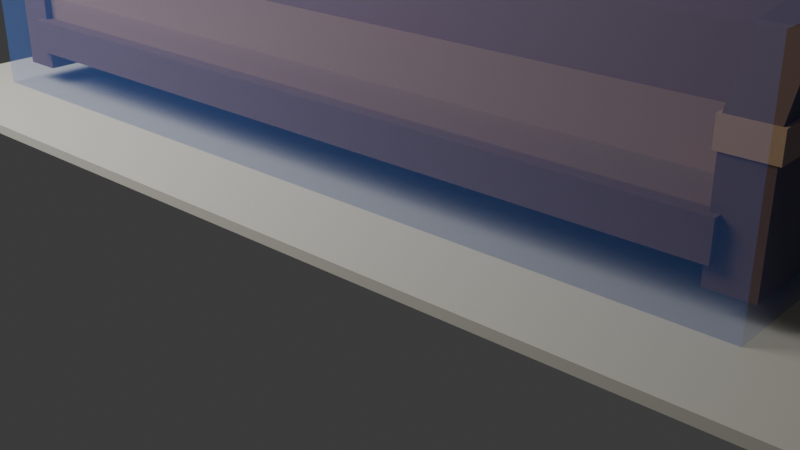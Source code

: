# Source: cathedral_pew.blend  (saved by Blender 5.1.30; exported with 4.5.12 LTS)
import bpy
from mathutils import Matrix  # noqa: F401  (used for matrix-valued properties, if any)

bpy.ops.wm.read_factory_settings(use_empty=True)
scene = bpy.context.scene
scene.name = 'Scene'

# ---- collections
col_collection = bpy.data.collections.new('Collection'); scene.collection.children.link(col_collection)

# ---- materials (node trees are filled in below, after node groups)
mat_mat_temple_pew_warm_oak = bpy.data.materials.new('MAT_temple_pew_warm_oak')
mat_mat_temple_pew_dark_endgrain = bpy.data.materials.new('MAT_temple_pew_dark_endgrain')
mat_mat_temple_pew_worn_edge = bpy.data.materials.new('MAT_temple_pew_worn_edge')
mat_mat_asset_lab_floor = bpy.data.materials.new('MAT_asset_lab_floor')
mat_mat_debug_collision = bpy.data.materials.new('MAT_debug_collision')
mat_mat_debug_collision.surface_render_method = 'BLENDED'
mat_mat_debug_collision.blend_method = 'BLEND'
mat_mat_debug_collision.use_raytrace_refraction = True
mat_mat_debug_collision.use_screen_refraction = True

# ---- material node trees
mat_mat_temple_pew_warm_oak.use_nodes = True; mat_mat_temple_pew_warm_oak.node_tree.nodes.clear()
_N = mat_mat_temple_pew_warm_oak.node_tree.nodes; _L = mat_mat_temple_pew_warm_oak.node_tree.links
n0 = _N.new('ShaderNodeBsdfPrincipled'); n0.name = 'Principled BSDF'; n0.location = (-200, 100)
n0.inputs[0].default_value = (0.3, 0.18, 0.09, 1.0)
n0.inputs[2].default_value = 0.78
n1 = _N.new('ShaderNodeOutputMaterial'); n1.name = 'Material Output'; n1.location = (200, 100)
_L.new(n0.outputs[0], n1.inputs[0])
n1.is_active_output = True
mat_mat_temple_pew_dark_endgrain.use_nodes = True; mat_mat_temple_pew_dark_endgrain.node_tree.nodes.clear()
_N = mat_mat_temple_pew_dark_endgrain.node_tree.nodes; _L = mat_mat_temple_pew_dark_endgrain.node_tree.links
n0 = _N.new('ShaderNodeBsdfPrincipled'); n0.name = 'Principled BSDF'; n0.location = (-200, 100)
n0.inputs[0].default_value = (0.15, 0.08, 0.04, 1.0)
n0.inputs[2].default_value = 0.86
n1 = _N.new('ShaderNodeOutputMaterial'); n1.name = 'Material Output'; n1.location = (200, 100)
_L.new(n0.outputs[0], n1.inputs[0])
n1.is_active_output = True
mat_mat_temple_pew_worn_edge.use_nodes = True; mat_mat_temple_pew_worn_edge.node_tree.nodes.clear()
_N = mat_mat_temple_pew_worn_edge.node_tree.nodes; _L = mat_mat_temple_pew_worn_edge.node_tree.links
n0 = _N.new('ShaderNodeBsdfPrincipled'); n0.name = 'Principled BSDF'; n0.location = (-200, 100)
n0.inputs[0].default_value = (0.5, 0.3, 0.13, 1.0)
n0.inputs[2].default_value = 0.72
n1 = _N.new('ShaderNodeOutputMaterial'); n1.name = 'Material Output'; n1.location = (200, 100)
_L.new(n0.outputs[0], n1.inputs[0])
n1.is_active_output = True
mat_mat_asset_lab_floor.use_nodes = True; mat_mat_asset_lab_floor.node_tree.nodes.clear()
_N = mat_mat_asset_lab_floor.node_tree.nodes; _L = mat_mat_asset_lab_floor.node_tree.links
n0 = _N.new('ShaderNodeBsdfPrincipled'); n0.name = 'Principled BSDF'; n0.location = (-200, 100)
n0.inputs[0].default_value = (0.62, 0.6, 0.52, 1.0)
n0.inputs[2].default_value = 0.82
n1 = _N.new('ShaderNodeOutputMaterial'); n1.name = 'Material Output'; n1.location = (200, 100)
_L.new(n0.outputs[0], n1.inputs[0])
n1.is_active_output = True
mat_mat_debug_collision.use_nodes = True; mat_mat_debug_collision.node_tree.nodes.clear()
_N = mat_mat_debug_collision.node_tree.nodes; _L = mat_mat_debug_collision.node_tree.links
n0 = _N.new('ShaderNodeBsdfPrincipled'); n0.name = 'Principled BSDF'; n0.location = (-200, 100)
n0.inputs[0].default_value = (0.1, 0.28, 0.95, 0.18)
n0.inputs[2].default_value = 0.82
n0.inputs[4].default_value = 0.18
n1 = _N.new('ShaderNodeOutputMaterial'); n1.name = 'Material Output'; n1.location = (200, 100)
_L.new(n0.outputs[0], n1.inputs[0])
n1.is_active_output = True

# ---- world
world_world = bpy.data.worlds.new('World'); scene.world = world_world
world_world.use_nodes = True; world_world.node_tree.nodes.clear()
_N = world_world.node_tree.nodes; _L = world_world.node_tree.links
n0 = _N.new('ShaderNodeOutputWorld'); n0.name = 'World Output'; n0.location = (200, 100)
n1 = _N.new('ShaderNodeBackground'); n1.name = 'Background'; n1.location = (-200, 100)
n1.inputs[0].default_value = (0.05088, 0.05088, 0.05088, 1.0)
_L.new(n1.outputs[0], n0.inputs[0])
n0.is_active_output = True
world_world.color = (0.05088, 0.05088, 0.05088)
world_world.sun_shadow_jitter_overblur = 0.0

# ---- cameras
cam_camera_001 = bpy.data.cameras.new('Camera.001')

# ---- lights
light_area = bpy.data.lights.new('Area', 'AREA')
light_area.energy = 420.0
light_area.size = 4.0
light_area.size_y = 1.0

# ---- meshes
me_vis_pew_asset_reference_seat_mesh = bpy.data.meshes.new('VIS_pew_asset_reference_seat_mesh')
me_vis_pew_asset_reference_seat_mesh.from_pydata([(-2.525, -0.51, -0.12), (-2.525, -0.51, 0.12), (-2.525, 0.51, -0.12), (-2.525, 0.51, 0.12), (2.525, -0.51, -0.12), (2.525, -0.51, 0.12), (2.525, 0.51, -0.12), (2.525, 0.51, 0.12)], [], [(0, 1, 3, 2), (2, 3, 7, 6), (6, 7, 5, 4), (4, 5, 1, 0), (2, 6, 4, 0), (7, 3, 1, 5)])
_uv = me_vis_pew_asset_reference_seat_mesh.uv_layers.new(name='UVMap')
_uv.uv.foreach_set('vector', [0.375, 0.0, 0.625, 0.0, 0.625, 0.25, 0.375, 0.25, 0.375, 0.25, 0.625, 0.25, 0.625, 0.5, 0.375, 0.5, 0.375, 0.5, 0.625, 0.5, 0.625, 0.75, 0.375, 0.75, 0.375, 0.75, 0.625, 0.75, 0.625, 1.0, 0.375, 1.0, 0.125, 0.5, 0.375, 0.5, 0.375, 0.75, 0.125, 0.75, 0.625, 0.5, 0.875, 0.5, 0.875, 0.75, 0.625, 0.75])
me_vis_pew_asset_reference_seat_mesh.materials.append(mat_mat_temple_pew_warm_oak)
me_vis_pew_asset_reference_seat_mesh.update()
me_vis_pew_asset_reference_back_mesh = bpy.data.meshes.new('VIS_pew_asset_reference_back_mesh')
me_vis_pew_asset_reference_back_mesh.from_pydata([(-2.525, 0.56, 0.58), (2.525, 0.56, 0.58), (2.525, 0.38, 0.58), (-2.525, 0.38, 0.58), (-2.525, 0.72, 1.5), (2.525, 0.72, 1.5), (2.525, 0.54, 1.5), (-2.525, 0.54, 1.5)], [], [(0, 1, 2, 3), (4, 7, 6, 5), (0, 4, 5, 1), (1, 5, 6, 2), (2, 6, 7, 3), (3, 7, 4, 0)])
me_vis_pew_asset_reference_back_mesh.materials.append(mat_mat_temple_pew_dark_endgrain)
me_vis_pew_asset_reference_back_mesh.update()
me_vis_pew_asset_reference_top_rail_mesh = bpy.data.meshes.new('VIS_pew_asset_reference_top_rail_mesh')
me_vis_pew_asset_reference_top_rail_mesh.from_pydata([(-2.615, -0.08, -0.08), (-2.615, -0.08, 0.08), (-2.615, 0.08, -0.08), (-2.615, 0.08, 0.08), (2.615, -0.08, -0.08), (2.615, -0.08, 0.08), (2.615, 0.08, -0.08), (2.615, 0.08, 0.08)], [], [(0, 1, 3, 2), (2, 3, 7, 6), (6, 7, 5, 4), (4, 5, 1, 0), (2, 6, 4, 0), (7, 3, 1, 5)])
_uv = me_vis_pew_asset_reference_top_rail_mesh.uv_layers.new(name='UVMap')
_uv.uv.foreach_set('vector', [0.375, 0.0, 0.625, 0.0, 0.625, 0.25, 0.375, 0.25, 0.375, 0.25, 0.625, 0.25, 0.625, 0.5, 0.375, 0.5, 0.375, 0.5, 0.625, 0.5, 0.625, 0.75, 0.375, 0.75, 0.375, 0.75, 0.625, 0.75, 0.625, 1.0, 0.375, 1.0, 0.125, 0.5, 0.375, 0.5, 0.375, 0.75, 0.125, 0.75, 0.625, 0.5, 0.875, 0.5, 0.875, 0.75, 0.625, 0.75])
me_vis_pew_asset_reference_top_rail_mesh.materials.append(mat_mat_temple_pew_worn_edge)
me_vis_pew_asset_reference_top_rail_mesh.update()
me_vis_pew_asset_reference_front_rail_mesh = bpy.data.meshes.new('VIS_pew_asset_reference_front_rail_mesh')
me_vis_pew_asset_reference_front_rail_mesh.from_pydata([(-2.565, -0.07, -0.11), (-2.565, -0.07, 0.11), (-2.565, 0.07, -0.11), (-2.565, 0.07, 0.11), (2.565, -0.07, -0.11), (2.565, -0.07, 0.11), (2.565, 0.07, -0.11), (2.565, 0.07, 0.11)], [], [(0, 1, 3, 2), (2, 3, 7, 6), (6, 7, 5, 4), (4, 5, 1, 0), (2, 6, 4, 0), (7, 3, 1, 5)])
_uv = me_vis_pew_asset_reference_front_rail_mesh.uv_layers.new(name='UVMap')
_uv.uv.foreach_set('vector', [0.375, 0.0, 0.625, 0.0, 0.625, 0.25, 0.375, 0.25, 0.375, 0.25, 0.625, 0.25, 0.625, 0.5, 0.375, 0.5, 0.375, 0.5, 0.625, 0.5, 0.625, 0.75, 0.375, 0.75, 0.375, 0.75, 0.625, 0.75, 0.625, 1.0, 0.375, 1.0, 0.125, 0.5, 0.375, 0.5, 0.375, 0.75, 0.125, 0.75, 0.625, 0.5, 0.875, 0.5, 0.875, 0.75, 0.625, 0.75])
me_vis_pew_asset_reference_front_rail_mesh.materials.append(mat_mat_temple_pew_dark_endgrain)
me_vis_pew_asset_reference_front_rail_mesh.update()
me_vis_pew_asset_reference_lower_stretcher_mesh = bpy.data.meshes.new('VIS_pew_asset_reference_lower_stretcher_mesh')
me_vis_pew_asset_reference_lower_stretcher_mesh.from_pydata([(-2.615, -0.06, -0.08), (-2.615, -0.06, 0.08), (-2.615, 0.06, -0.08), (-2.615, 0.06, 0.08), (2.615, -0.06, -0.08), (2.615, -0.06, 0.08), (2.615, 0.06, -0.08), (2.615, 0.06, 0.08)], [], [(0, 1, 3, 2), (2, 3, 7, 6), (6, 7, 5, 4), (4, 5, 1, 0), (2, 6, 4, 0), (7, 3, 1, 5)])
_uv = me_vis_pew_asset_reference_lower_stretcher_mesh.uv_layers.new(name='UVMap')
_uv.uv.foreach_set('vector', [0.375, 0.0, 0.625, 0.0, 0.625, 0.25, 0.375, 0.25, 0.375, 0.25, 0.625, 0.25, 0.625, 0.5, 0.375, 0.5, 0.375, 0.5, 0.625, 0.5, 0.625, 0.75, 0.375, 0.75, 0.375, 0.75, 0.625, 0.75, 0.625, 1.0, 0.375, 1.0, 0.125, 0.5, 0.375, 0.5, 0.375, 0.75, 0.125, 0.75, 0.625, 0.5, 0.875, 0.5, 0.875, 0.75, 0.625, 0.75])
me_vis_pew_asset_reference_lower_stretcher_mesh.materials.append(mat_mat_temple_pew_dark_endgrain)
me_vis_pew_asset_reference_lower_stretcher_mesh.update()
me_vis_pew_asset_reference_west_end_panel_mesh = bpy.data.meshes.new('VIS_pew_asset_reference_west_end_panel_mesh')
me_vis_pew_asset_reference_west_end_panel_mesh.from_pydata([(-2.775, 0.62, 0.12), (-2.775, -0.58, 0.12), (-2.775, -0.58, 0.9), (-2.775, -0.36, 1.24), (-2.775, 0.38, 1.36), (-2.775, 0.62, 0.34), (-2.515, 0.62, 0.12), (-2.515, -0.58, 0.12), (-2.515, -0.58, 0.9), (-2.515, -0.36, 1.24), (-2.515, 0.38, 1.36), (-2.515, 0.62, 0.34)], [], [(0, 1, 2, 3, 4, 5), (6, 7, 8, 9, 10, 11), (0, 1, 7, 6), (1, 2, 8, 7), (2, 3, 9, 8), (3, 4, 10, 9), (4, 5, 11, 10), (5, 0, 6, 11)])
me_vis_pew_asset_reference_west_end_panel_mesh.materials.append(mat_mat_temple_pew_dark_endgrain)
me_vis_pew_asset_reference_west_end_panel_mesh.update()
me_vis_pew_asset_reference_west_end_trim_mesh = bpy.data.meshes.new('VIS_pew_asset_reference_west_end_trim_mesh')
me_vis_pew_asset_reference_west_end_trim_mesh.from_pydata([(-0.15, -0.17, -0.08), (-0.15, -0.17, 0.08), (-0.15, 0.17, -0.08), (-0.15, 0.17, 0.08), (0.15, -0.17, -0.08), (0.15, -0.17, 0.08), (0.15, 0.17, -0.08), (0.15, 0.17, 0.08)], [], [(0, 1, 3, 2), (2, 3, 7, 6), (6, 7, 5, 4), (4, 5, 1, 0), (2, 6, 4, 0), (7, 3, 1, 5)])
_uv = me_vis_pew_asset_reference_west_end_trim_mesh.uv_layers.new(name='UVMap')
_uv.uv.foreach_set('vector', [0.375, 0.0, 0.625, 0.0, 0.625, 0.25, 0.375, 0.25, 0.375, 0.25, 0.625, 0.25, 0.625, 0.5, 0.375, 0.5, 0.375, 0.5, 0.625, 0.5, 0.625, 0.75, 0.375, 0.75, 0.375, 0.75, 0.625, 0.75, 0.625, 1.0, 0.375, 1.0, 0.125, 0.5, 0.375, 0.5, 0.375, 0.75, 0.125, 0.75, 0.625, 0.5, 0.875, 0.5, 0.875, 0.75, 0.625, 0.75])
me_vis_pew_asset_reference_west_end_trim_mesh.materials.append(mat_mat_temple_pew_worn_edge)
me_vis_pew_asset_reference_west_end_trim_mesh.update()
me_vis_pew_asset_reference_east_end_panel_mesh = bpy.data.meshes.new('VIS_pew_asset_reference_east_end_panel_mesh')
me_vis_pew_asset_reference_east_end_panel_mesh.from_pydata([(2.515, 0.62, 0.12), (2.515, -0.58, 0.12), (2.515, -0.58, 0.9), (2.515, -0.36, 1.24), (2.515, 0.38, 1.36), (2.515, 0.62, 0.34), (2.775, 0.62, 0.12), (2.775, -0.58, 0.12), (2.775, -0.58, 0.9), (2.775, -0.36, 1.24), (2.775, 0.38, 1.36), (2.775, 0.62, 0.34)], [], [(0, 1, 2, 3, 4, 5), (6, 7, 8, 9, 10, 11), (0, 1, 7, 6), (1, 2, 8, 7), (2, 3, 9, 8), (3, 4, 10, 9), (4, 5, 11, 10), (5, 0, 6, 11)])
me_vis_pew_asset_reference_east_end_panel_mesh.materials.append(mat_mat_temple_pew_dark_endgrain)
me_vis_pew_asset_reference_east_end_panel_mesh.update()
me_vis_pew_asset_reference_east_end_trim_mesh = bpy.data.meshes.new('VIS_pew_asset_reference_east_end_trim_mesh')
me_vis_pew_asset_reference_east_end_trim_mesh.from_pydata([(-0.15, -0.17, -0.08), (-0.15, -0.17, 0.08), (-0.15, 0.17, -0.08), (-0.15, 0.17, 0.08), (0.15, -0.17, -0.08), (0.15, -0.17, 0.08), (0.15, 0.17, -0.08), (0.15, 0.17, 0.08)], [], [(0, 1, 3, 2), (2, 3, 7, 6), (6, 7, 5, 4), (4, 5, 1, 0), (2, 6, 4, 0), (7, 3, 1, 5)])
_uv = me_vis_pew_asset_reference_east_end_trim_mesh.uv_layers.new(name='UVMap')
_uv.uv.foreach_set('vector', [0.375, 0.0, 0.625, 0.0, 0.625, 0.25, 0.375, 0.25, 0.375, 0.25, 0.625, 0.25, 0.625, 0.5, 0.375, 0.5, 0.375, 0.5, 0.625, 0.5, 0.625, 0.75, 0.375, 0.75, 0.375, 0.75, 0.625, 0.75, 0.625, 1.0, 0.375, 1.0, 0.125, 0.5, 0.375, 0.5, 0.375, 0.75, 0.125, 0.75, 0.625, 0.5, 0.875, 0.5, 0.875, 0.75, 0.625, 0.75])
me_vis_pew_asset_reference_east_end_trim_mesh.materials.append(mat_mat_temple_pew_worn_edge)
me_vis_pew_asset_reference_east_end_trim_mesh.update()
me_vis_asset_floor_pad_mesh = bpy.data.meshes.new('VIS_asset_floor_pad_mesh')
me_vis_asset_floor_pad_mesh.from_pydata([(-3.3, -1.3, -0.03), (-3.3, -1.3, 0.03), (-3.3, 1.3, -0.03), (-3.3, 1.3, 0.03), (3.3, -1.3, -0.03), (3.3, -1.3, 0.03), (3.3, 1.3, -0.03), (3.3, 1.3, 0.03)], [], [(0, 1, 3, 2), (2, 3, 7, 6), (6, 7, 5, 4), (4, 5, 1, 0), (2, 6, 4, 0), (7, 3, 1, 5)])
_uv = me_vis_asset_floor_pad_mesh.uv_layers.new(name='UVMap')
_uv.uv.foreach_set('vector', [0.375, 0.0, 0.625, 0.0, 0.625, 0.25, 0.375, 0.25, 0.375, 0.25, 0.625, 0.25, 0.625, 0.5, 0.375, 0.5, 0.375, 0.5, 0.625, 0.5, 0.625, 0.75, 0.375, 0.75, 0.375, 0.75, 0.625, 0.75, 0.625, 1.0, 0.375, 1.0, 0.125, 0.5, 0.375, 0.5, 0.375, 0.75, 0.125, 0.75, 0.625, 0.5, 0.875, 0.5, 0.875, 0.75, 0.625, 0.75])
me_vis_asset_floor_pad_mesh.materials.append(mat_mat_asset_lab_floor)
me_vis_asset_floor_pad_mesh.update()
me_col_pew_footprint_mesh = bpy.data.meshes.new('COL_pew_footprint_mesh')
me_col_pew_footprint_mesh.from_pydata([(-2.8, -0.74, -0.66), (-2.8, -0.74, 0.66), (-2.8, 0.74, -0.66), (-2.8, 0.74, 0.66), (2.8, -0.74, -0.66), (2.8, -0.74, 0.66), (2.8, 0.74, -0.66), (2.8, 0.74, 0.66)], [], [(0, 1, 3, 2), (2, 3, 7, 6), (6, 7, 5, 4), (4, 5, 1, 0), (2, 6, 4, 0), (7, 3, 1, 5)])
_uv = me_col_pew_footprint_mesh.uv_layers.new(name='UVMap')
_uv.uv.foreach_set('vector', [0.375, 0.0, 0.625, 0.0, 0.625, 0.25, 0.375, 0.25, 0.375, 0.25, 0.625, 0.25, 0.625, 0.5, 0.375, 0.5, 0.375, 0.5, 0.625, 0.5, 0.625, 0.75, 0.375, 0.75, 0.375, 0.75, 0.625, 0.75, 0.625, 1.0, 0.375, 1.0, 0.125, 0.5, 0.375, 0.5, 0.375, 0.75, 0.125, 0.75, 0.625, 0.5, 0.875, 0.5, 0.875, 0.75, 0.625, 0.75])
me_col_pew_footprint_mesh.materials.append(mat_mat_debug_collision)
me_col_pew_footprint_mesh.update()

# ---- objects
ob_vis_pew_asset_reference_seat = bpy.data.objects.new('VIS_pew_asset_reference_seat', me_vis_pew_asset_reference_seat_mesh)
ob_vis_pew_asset_reference_back = bpy.data.objects.new('VIS_pew_asset_reference_back', me_vis_pew_asset_reference_back_mesh)
ob_vis_pew_asset_reference_top_rail = bpy.data.objects.new('VIS_pew_asset_reference_top_rail', me_vis_pew_asset_reference_top_rail_mesh)
ob_vis_pew_asset_reference_front_rail = bpy.data.objects.new('VIS_pew_asset_reference_front_rail', me_vis_pew_asset_reference_front_rail_mesh)
ob_vis_pew_asset_reference_lower_stretcher = bpy.data.objects.new('VIS_pew_asset_reference_lower_stretcher', me_vis_pew_asset_reference_lower_stretcher_mesh)
ob_vis_pew_asset_reference_west_end_panel = bpy.data.objects.new('VIS_pew_asset_reference_west_end_panel', me_vis_pew_asset_reference_west_end_panel_mesh)
ob_vis_pew_asset_reference_west_end_trim = bpy.data.objects.new('VIS_pew_asset_reference_west_end_trim', me_vis_pew_asset_reference_west_end_trim_mesh)
ob_vis_pew_asset_reference_east_end_panel = bpy.data.objects.new('VIS_pew_asset_reference_east_end_panel', me_vis_pew_asset_reference_east_end_panel_mesh)
ob_vis_pew_asset_reference_east_end_trim = bpy.data.objects.new('VIS_pew_asset_reference_east_end_trim', me_vis_pew_asset_reference_east_end_trim_mesh)
ob_vis_asset_floor_pad = bpy.data.objects.new('VIS_asset_floor_pad', me_vis_asset_floor_pad_mesh)
ob_col_pew_footprint = bpy.data.objects.new('COL_pew_footprint', me_col_pew_footprint_mesh)
ob_camera_pew_three_quarter = bpy.data.objects.new('CAMERA_pew_three_quarter', None)
ob_lights_pew_key = bpy.data.objects.new('LIGHTS_pew_key', None)
ob_lights_preview_pew_key = bpy.data.objects.new('LIGHTS_preview_pew_key', light_area)
ob_camera_preview_pew = bpy.data.objects.new('CAMERA_preview_pew', cam_camera_001)

# ---- transforms, parenting, visibility, modifiers, constraints
ob_vis_pew_asset_reference_seat.location = (0.0, -0.02, 0.5)
ob_vis_pew_asset_reference_back.location = (0.0, 0.0, 0.0)
ob_vis_pew_asset_reference_top_rail.location = (0.0, 0.67, 1.53)
ob_vis_pew_asset_reference_front_rail.location = (0.0, -0.56, 0.36)
ob_vis_pew_asset_reference_lower_stretcher.location = (0.0, 0.1, 0.2)
ob_vis_pew_asset_reference_west_end_panel.location = (0.0, 0.0, 0.0)
ob_vis_pew_asset_reference_west_end_trim.location = (-2.645, -0.42, 0.82)
ob_vis_pew_asset_reference_east_end_panel.location = (0.0, 0.0, 0.0)
ob_vis_pew_asset_reference_east_end_trim.location = (2.645, -0.42, 0.82)
ob_vis_asset_floor_pad.location = (0.0, 0.0, -0.03)
ob_col_pew_footprint.location = (0.0, 0.0, 0.66)
ob_camera_pew_three_quarter.location = (4.4, -4.6, 2.2)
ob_lights_pew_key.location = (-3.2, -3.4, 5.0)
ob_lights_pew_key.empty_display_type = 'SINGLE_ARROW'
ob_lights_preview_pew_key.location = (-3.2, -3.4, 4.6)
ob_lights_preview_pew_key.rotation_euler = (1.047, 0.0, -0.5934)
ob_camera_preview_pew.location = (4.4, -4.6, 2.3)
ob_camera_preview_pew.rotation_euler = (1.152, 0.0, 0.733)

# ---- collection membership
col_collection.objects.link(ob_vis_pew_asset_reference_seat)
col_collection.objects.link(ob_vis_pew_asset_reference_back)
col_collection.objects.link(ob_vis_pew_asset_reference_top_rail)
col_collection.objects.link(ob_vis_pew_asset_reference_front_rail)
col_collection.objects.link(ob_vis_pew_asset_reference_lower_stretcher)
col_collection.objects.link(ob_vis_pew_asset_reference_west_end_panel)
col_collection.objects.link(ob_vis_pew_asset_reference_west_end_trim)
col_collection.objects.link(ob_vis_pew_asset_reference_east_end_panel)
col_collection.objects.link(ob_vis_pew_asset_reference_east_end_trim)
col_collection.objects.link(ob_vis_asset_floor_pad)
col_collection.objects.link(ob_col_pew_footprint)
col_collection.objects.link(ob_camera_pew_three_quarter)
col_collection.objects.link(ob_lights_pew_key)
col_collection.objects.link(ob_lights_preview_pew_key)
col_collection.objects.link(ob_camera_preview_pew)

# ---- scene / render settings (as saved in the file)
scene.camera = ob_camera_preview_pew
scene.frame_start = 1; scene.frame_end = 250; scene.frame_set(1)
scene.render.engine = 'BLENDER_EEVEE_NEXT'
scene.render.bake_bias = 0.0
scene.render.bake_samples = 0
scene.cycles.sampling_pattern = 'TABULATED_SOBOL'
scene.eevee.use_volume_custom_range = False
bpy.context.view_layer.update()
